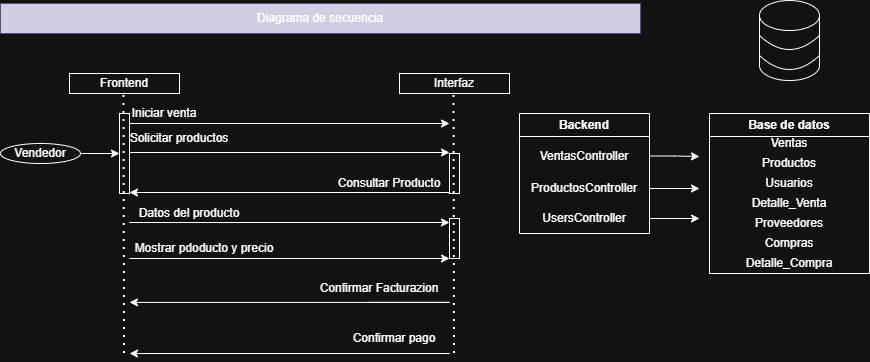

The diagram above was exported from draw.io. Its source (the exported page's mxGraphModel, read from the mxfile embedded in the PNG):
<mxGraphModel dx="1042" dy="626" grid="1" gridSize="10" guides="1" tooltips="1" connect="1" arrows="1" fold="1" page="1" pageScale="1" pageWidth="827" pageHeight="1169" math="0" shadow="0">
  <root>
    <mxCell id="0" />
    <mxCell id="1" parent="0" />
    <mxCell id="3yBoNpyfEiSDDgu4jVZr-43" value="" style="rounded=0;whiteSpace=wrap;html=1;" parent="1" vertex="1">
      <mxGeometry x="489" y="288" width="10" height="40" as="geometry" />
    </mxCell>
    <mxCell id="3yBoNpyfEiSDDgu4jVZr-44" value="" style="rounded=0;whiteSpace=wrap;html=1;" parent="1" vertex="1">
      <mxGeometry x="159" y="183" width="10" height="80" as="geometry" />
    </mxCell>
    <mxCell id="3yBoNpyfEiSDDgu4jVZr-45" value="Diagrama de secuencia" style="text;html=1;whiteSpace=wrap;align=center;verticalAlign=middle;rounded=0;fillColor=#d0cee2;strokeColor=#56517e;" parent="1" vertex="1">
      <mxGeometry x="40" y="73" width="640" height="30" as="geometry" />
    </mxCell>
    <mxCell id="3yBoNpyfEiSDDgu4jVZr-46" style="edgeStyle=orthogonalEdgeStyle;rounded=0;orthogonalLoop=1;jettySize=auto;html=1;entryX=0;entryY=0.5;entryDx=0;entryDy=0;" parent="1" source="3yBoNpyfEiSDDgu4jVZr-47" target="3yBoNpyfEiSDDgu4jVZr-44" edge="1">
      <mxGeometry relative="1" as="geometry" />
    </mxCell>
    <mxCell id="3yBoNpyfEiSDDgu4jVZr-47" value="Vendedor" style="ellipse;whiteSpace=wrap;html=1;" parent="1" vertex="1">
      <mxGeometry x="40" y="213" width="80" height="20" as="geometry" />
    </mxCell>
    <mxCell id="3yBoNpyfEiSDDgu4jVZr-48" value="Frontend" style="rounded=0;whiteSpace=wrap;html=1;" parent="1" vertex="1">
      <mxGeometry x="109" y="143" width="110" height="20" as="geometry" />
    </mxCell>
    <mxCell id="3yBoNpyfEiSDDgu4jVZr-49" value="Iniciar venta" style="text;html=1;whiteSpace=wrap;strokeColor=none;fillColor=none;align=center;verticalAlign=middle;rounded=0;" parent="1" vertex="1">
      <mxGeometry x="169" y="175" width="70" height="15" as="geometry" />
    </mxCell>
    <mxCell id="3yBoNpyfEiSDDgu4jVZr-50" value="Interfaz" style="rounded=0;whiteSpace=wrap;html=1;" parent="1" vertex="1">
      <mxGeometry x="439" y="143" width="110" height="20" as="geometry" />
    </mxCell>
    <mxCell id="3yBoNpyfEiSDDgu4jVZr-51" value="" style="endArrow=classic;html=1;rounded=0;entryX=0;entryY=0.25;entryDx=0;entryDy=0;entryPerimeter=0;" parent="1" edge="1">
      <mxGeometry width="50" height="50" relative="1" as="geometry">
        <Array as="points">
          <mxPoint x="169" y="193" />
        </Array>
        <mxPoint x="239" y="193" as="sourcePoint" />
        <mxPoint x="489" y="193" as="targetPoint" />
      </mxGeometry>
    </mxCell>
    <mxCell id="3yBoNpyfEiSDDgu4jVZr-52" value="Solicitar productos" style="text;html=1;whiteSpace=wrap;strokeColor=none;fillColor=none;align=center;verticalAlign=middle;rounded=0;" parent="1" vertex="1">
      <mxGeometry x="159" y="203" width="120" height="10" as="geometry" />
    </mxCell>
    <mxCell id="3yBoNpyfEiSDDgu4jVZr-53" value="" style="rounded=0;whiteSpace=wrap;html=1;" parent="1" vertex="1">
      <mxGeometry x="489" y="223" width="10" height="40" as="geometry" />
    </mxCell>
    <mxCell id="3yBoNpyfEiSDDgu4jVZr-54" value="" style="endArrow=classic;html=1;rounded=0;" parent="1" edge="1">
      <mxGeometry width="50" height="50" relative="1" as="geometry">
        <Array as="points">
          <mxPoint x="169" y="222" />
        </Array>
        <mxPoint x="249" y="222" as="sourcePoint" />
        <mxPoint x="489" y="222" as="targetPoint" />
      </mxGeometry>
    </mxCell>
    <mxCell id="3yBoNpyfEiSDDgu4jVZr-55" value="" style="endArrow=classic;html=1;rounded=0;entryX=0;entryY=0.25;entryDx=0;entryDy=0;entryPerimeter=0;" parent="1" edge="1">
      <mxGeometry width="50" height="50" relative="1" as="geometry">
        <Array as="points">
          <mxPoint x="489" y="262" />
        </Array>
        <mxPoint x="419" y="262" as="sourcePoint" />
        <mxPoint x="169" y="262" as="targetPoint" />
      </mxGeometry>
    </mxCell>
    <mxCell id="3yBoNpyfEiSDDgu4jVZr-56" value="Consultar Producto" style="text;html=1;whiteSpace=wrap;strokeColor=none;fillColor=none;align=center;verticalAlign=middle;rounded=0;" parent="1" vertex="1">
      <mxGeometry x="369" y="248" width="120" height="10" as="geometry" />
    </mxCell>
    <mxCell id="3yBoNpyfEiSDDgu4jVZr-57" value="" style="endArrow=classic;html=1;rounded=0;" parent="1" edge="1">
      <mxGeometry width="50" height="50" relative="1" as="geometry">
        <Array as="points">
          <mxPoint x="169" y="292" />
        </Array>
        <mxPoint x="249" y="292" as="sourcePoint" />
        <mxPoint x="489" y="292" as="targetPoint" />
      </mxGeometry>
    </mxCell>
    <mxCell id="3yBoNpyfEiSDDgu4jVZr-58" value="Datos del producto" style="text;html=1;whiteSpace=wrap;strokeColor=none;fillColor=none;align=center;verticalAlign=middle;rounded=0;" parent="1" vertex="1">
      <mxGeometry x="169" y="278" width="120" height="10" as="geometry" />
    </mxCell>
    <mxCell id="3yBoNpyfEiSDDgu4jVZr-59" value="" style="endArrow=none;dashed=1;html=1;dashPattern=1 3;strokeWidth=2;rounded=0;" parent="1" edge="1">
      <mxGeometry width="50" height="50" relative="1" as="geometry">
        <mxPoint x="164" y="423" as="sourcePoint" />
        <mxPoint x="163.5" y="163" as="targetPoint" />
      </mxGeometry>
    </mxCell>
    <mxCell id="3yBoNpyfEiSDDgu4jVZr-60" value="" style="endArrow=none;dashed=1;html=1;dashPattern=1 3;strokeWidth=2;rounded=0;" parent="1" edge="1">
      <mxGeometry width="50" height="50" relative="1" as="geometry">
        <mxPoint x="494" y="423" as="sourcePoint" />
        <mxPoint x="493.5" y="163" as="targetPoint" />
      </mxGeometry>
    </mxCell>
    <mxCell id="3yBoNpyfEiSDDgu4jVZr-61" value="" style="endArrow=classic;html=1;rounded=0;" parent="1" edge="1">
      <mxGeometry width="50" height="50" relative="1" as="geometry">
        <Array as="points">
          <mxPoint x="169" y="328" />
        </Array>
        <mxPoint x="249" y="328" as="sourcePoint" />
        <mxPoint x="489" y="328" as="targetPoint" />
      </mxGeometry>
    </mxCell>
    <mxCell id="3yBoNpyfEiSDDgu4jVZr-62" value="Mostrar pdoducto y precio" style="text;html=1;whiteSpace=wrap;strokeColor=none;fillColor=none;align=center;verticalAlign=middle;rounded=0;" parent="1" vertex="1">
      <mxGeometry x="169" y="313" width="150" height="10" as="geometry" />
    </mxCell>
    <mxCell id="3yBoNpyfEiSDDgu4jVZr-63" value="" style="endArrow=classic;html=1;rounded=0;" parent="1" edge="1">
      <mxGeometry width="50" height="50" relative="1" as="geometry">
        <Array as="points">
          <mxPoint x="489" y="423" />
        </Array>
        <mxPoint x="409" y="423" as="sourcePoint" />
        <mxPoint x="169" y="423" as="targetPoint" />
      </mxGeometry>
    </mxCell>
    <mxCell id="3yBoNpyfEiSDDgu4jVZr-64" value="Confirmar pago" style="text;html=1;whiteSpace=wrap;strokeColor=none;fillColor=none;align=center;verticalAlign=middle;rounded=0;" parent="1" vertex="1">
      <mxGeometry x="389" y="403" width="90" height="10" as="geometry" />
    </mxCell>
    <mxCell id="3yBoNpyfEiSDDgu4jVZr-65" value="Backend" style="swimlane;whiteSpace=wrap;html=1;" parent="1" vertex="1">
      <mxGeometry x="559" y="183" width="130" height="120" as="geometry" />
    </mxCell>
    <mxCell id="3yBoNpyfEiSDDgu4jVZr-66" style="edgeStyle=orthogonalEdgeStyle;rounded=0;orthogonalLoop=1;jettySize=auto;html=1;" parent="3yBoNpyfEiSDDgu4jVZr-65" source="3yBoNpyfEiSDDgu4jVZr-67" edge="1">
      <mxGeometry relative="1" as="geometry">
        <mxPoint x="180" y="43" as="targetPoint" />
      </mxGeometry>
    </mxCell>
    <mxCell id="3yBoNpyfEiSDDgu4jVZr-67" value="VentasController" style="text;html=1;whiteSpace=wrap;strokeColor=none;fillColor=none;align=center;verticalAlign=middle;rounded=0;" parent="3yBoNpyfEiSDDgu4jVZr-65" vertex="1">
      <mxGeometry y="25" width="130" height="35" as="geometry" />
    </mxCell>
    <mxCell id="3yBoNpyfEiSDDgu4jVZr-68" style="edgeStyle=orthogonalEdgeStyle;rounded=0;orthogonalLoop=1;jettySize=auto;html=1;" parent="3yBoNpyfEiSDDgu4jVZr-65" source="3yBoNpyfEiSDDgu4jVZr-69" edge="1">
      <mxGeometry relative="1" as="geometry">
        <mxPoint x="180" y="75" as="targetPoint" />
      </mxGeometry>
    </mxCell>
    <mxCell id="3yBoNpyfEiSDDgu4jVZr-69" value="ProductosController" style="text;html=1;whiteSpace=wrap;strokeColor=none;fillColor=none;align=center;verticalAlign=middle;rounded=0;" parent="3yBoNpyfEiSDDgu4jVZr-65" vertex="1">
      <mxGeometry y="60" width="130" height="30" as="geometry" />
    </mxCell>
    <mxCell id="3yBoNpyfEiSDDgu4jVZr-70" style="edgeStyle=orthogonalEdgeStyle;rounded=0;orthogonalLoop=1;jettySize=auto;html=1;" parent="3yBoNpyfEiSDDgu4jVZr-65" source="3yBoNpyfEiSDDgu4jVZr-71" edge="1">
      <mxGeometry relative="1" as="geometry">
        <mxPoint x="180" y="105" as="targetPoint" />
      </mxGeometry>
    </mxCell>
    <mxCell id="3yBoNpyfEiSDDgu4jVZr-71" value="UsersController" style="text;html=1;whiteSpace=wrap;strokeColor=none;fillColor=none;align=center;verticalAlign=middle;rounded=0;" parent="3yBoNpyfEiSDDgu4jVZr-65" vertex="1">
      <mxGeometry y="90" width="130" height="30" as="geometry" />
    </mxCell>
    <mxCell id="3yBoNpyfEiSDDgu4jVZr-72" value="" style="shape=cylinder3;whiteSpace=wrap;html=1;boundedLbl=1;backgroundOutline=1;size=15;" parent="1" vertex="1">
      <mxGeometry x="799" y="70" width="60" height="80" as="geometry" />
    </mxCell>
    <mxCell id="3yBoNpyfEiSDDgu4jVZr-73" value="" style="endArrow=none;html=1;rounded=0;exitX=1;exitY=0.5;exitDx=0;exitDy=0;exitPerimeter=0;entryX=0;entryY=0.5;entryDx=0;entryDy=0;entryPerimeter=0;curved=1;" parent="1" edge="1">
      <mxGeometry width="50" height="50" relative="1" as="geometry">
        <Array as="points">
          <mxPoint x="829" y="133" />
        </Array>
        <mxPoint x="859" y="105" as="sourcePoint" />
        <mxPoint x="799" y="105" as="targetPoint" />
      </mxGeometry>
    </mxCell>
    <mxCell id="3yBoNpyfEiSDDgu4jVZr-74" value="" style="endArrow=none;html=1;rounded=0;exitX=1;exitY=0.5;exitDx=0;exitDy=0;exitPerimeter=0;entryX=0;entryY=0.5;entryDx=0;entryDy=0;entryPerimeter=0;curved=1;" parent="1" edge="1">
      <mxGeometry width="50" height="50" relative="1" as="geometry">
        <Array as="points">
          <mxPoint x="829" y="153" />
        </Array>
        <mxPoint x="859" y="125" as="sourcePoint" />
        <mxPoint x="799" y="125" as="targetPoint" />
      </mxGeometry>
    </mxCell>
    <mxCell id="3yBoNpyfEiSDDgu4jVZr-75" value="Base de datos" style="swimlane;whiteSpace=wrap;html=1;" parent="1" vertex="1">
      <mxGeometry x="749" y="183" width="160" height="160" as="geometry" />
    </mxCell>
    <mxCell id="3yBoNpyfEiSDDgu4jVZr-76" value="Usuarios" style="text;html=1;whiteSpace=wrap;strokeColor=none;fillColor=none;align=center;verticalAlign=middle;rounded=0;" parent="3yBoNpyfEiSDDgu4jVZr-75" vertex="1">
      <mxGeometry y="60" width="160" height="20" as="geometry" />
    </mxCell>
    <mxCell id="3yBoNpyfEiSDDgu4jVZr-77" value="Ventas" style="text;html=1;whiteSpace=wrap;strokeColor=none;fillColor=none;align=center;verticalAlign=middle;rounded=0;" parent="3yBoNpyfEiSDDgu4jVZr-75" vertex="1">
      <mxGeometry y="20" width="160" height="20" as="geometry" />
    </mxCell>
    <mxCell id="3yBoNpyfEiSDDgu4jVZr-78" value="Productos" style="text;html=1;whiteSpace=wrap;strokeColor=none;fillColor=none;align=center;verticalAlign=middle;rounded=0;" parent="3yBoNpyfEiSDDgu4jVZr-75" vertex="1">
      <mxGeometry y="40" width="160" height="20" as="geometry" />
    </mxCell>
    <mxCell id="3yBoNpyfEiSDDgu4jVZr-79" value="Detalle_Venta" style="text;html=1;whiteSpace=wrap;strokeColor=none;fillColor=none;align=center;verticalAlign=middle;rounded=0;" parent="3yBoNpyfEiSDDgu4jVZr-75" vertex="1">
      <mxGeometry y="80" width="160" height="20" as="geometry" />
    </mxCell>
    <mxCell id="3yBoNpyfEiSDDgu4jVZr-80" value="Proveedores" style="text;html=1;whiteSpace=wrap;strokeColor=none;fillColor=none;align=center;verticalAlign=middle;rounded=0;" parent="3yBoNpyfEiSDDgu4jVZr-75" vertex="1">
      <mxGeometry y="100" width="160" height="20" as="geometry" />
    </mxCell>
    <mxCell id="3yBoNpyfEiSDDgu4jVZr-81" value="Compras" style="text;html=1;whiteSpace=wrap;strokeColor=none;fillColor=none;align=center;verticalAlign=middle;rounded=0;" parent="3yBoNpyfEiSDDgu4jVZr-75" vertex="1">
      <mxGeometry y="120" width="160" height="20" as="geometry" />
    </mxCell>
    <mxCell id="3yBoNpyfEiSDDgu4jVZr-82" value="Detalle_Compra" style="text;html=1;whiteSpace=wrap;strokeColor=none;fillColor=none;align=center;verticalAlign=middle;rounded=0;" parent="3yBoNpyfEiSDDgu4jVZr-75" vertex="1">
      <mxGeometry y="140" width="160" height="20" as="geometry" />
    </mxCell>
    <mxCell id="3yBoNpyfEiSDDgu4jVZr-83" value="" style="endArrow=classic;html=1;rounded=0;" parent="1" edge="1">
      <mxGeometry width="50" height="50" relative="1" as="geometry">
        <Array as="points">
          <mxPoint x="489" y="371.8888888888887" />
        </Array>
        <mxPoint x="409" y="371.8888888888887" as="sourcePoint" />
        <mxPoint x="169" y="371.8888888888887" as="targetPoint" />
      </mxGeometry>
    </mxCell>
    <mxCell id="3yBoNpyfEiSDDgu4jVZr-84" value="Confirmar Facturazion" style="text;html=1;whiteSpace=wrap;strokeColor=none;fillColor=none;align=center;verticalAlign=middle;rounded=0;" parent="1" vertex="1">
      <mxGeometry x="349" y="353" width="140" height="10" as="geometry" />
    </mxCell>
  </root>
</mxGraphModel>